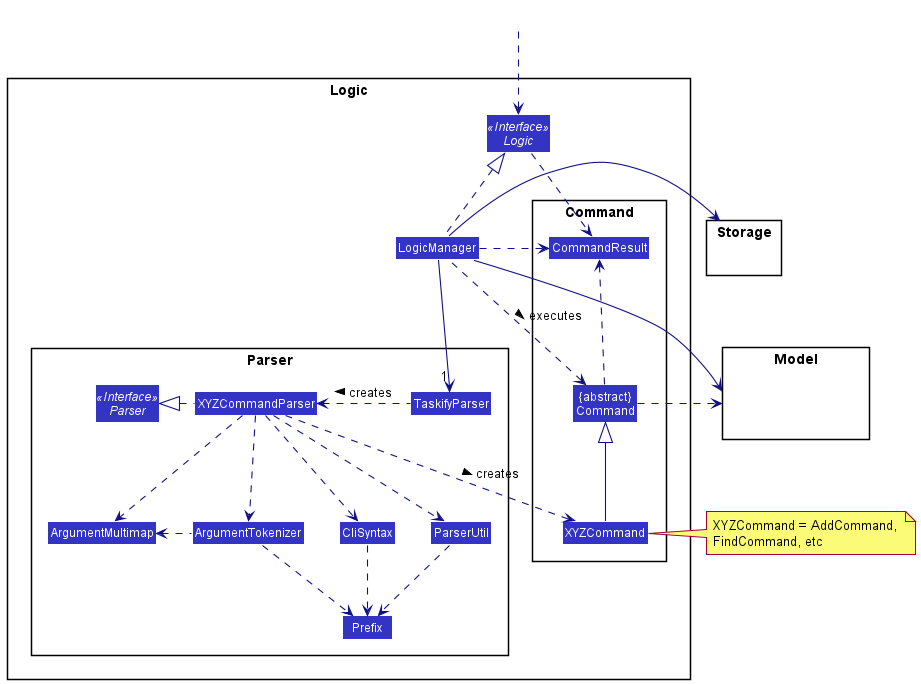

The diagram above was rendered by PlantUML. Its source (embedded in the PNG):
@startuml
!include style.puml
skinparam arrowThickness 1.1
skinparam arrowColor LOGIC_COLOR_T4
skinparam classBackgroundColor LOGIC_COLOR

package Logic {

package Parser {
Interface Parser <<Interface>>
Class TaskifyParser
Class XYZCommandParser
Class CliSyntax
Class ParserUtil
Class ArgumentMultimap
Class ArgumentTokenizer
Class Prefix
}

package Command {
Class XYZCommand
Class CommandResult
Class "{abstract}\nCommand" as Command
}

Interface Logic <<Interface>>
Class LogicManager
}

package Model{
Class HiddenModel #FFFFFF
}

package Storage{
Class HiddenModel #FFFFFF
}

Class HiddenOutside #FFFFFF
HiddenOutside ..> Logic

LogicManager .up.|> Logic
LogicManager -->"1" TaskifyParser
TaskifyParser .left.> XYZCommandParser: creates >

XYZCommandParser ..> XYZCommand : creates >
XYZCommandParser .left.|> Parser
XYZCommandParser ..> ArgumentMultimap
XYZCommandParser ..> ArgumentTokenizer
ArgumentTokenizer .left.> ArgumentMultimap
XYZCommandParser ..> CliSyntax
CliSyntax ..> Prefix
XYZCommandParser ..> ParserUtil
ParserUtil .down.> Prefix
ArgumentTokenizer .down.> Prefix
XYZCommand -up-|> Command
LogicManager .left.> Command : executes >

LogicManager --> Model
LogicManager --> Storage
Storage --[hidden] Model
Command .[hidden]up.> Storage
Command .right.> Model
note right of XYZCommand: XYZCommand = AddCommand, \nFindCommand, etc

Logic ..> CommandResult
LogicManager .down.> CommandResult
Command .up.> CommandResult
CommandResult -[hidden]-> Parser
@enduml